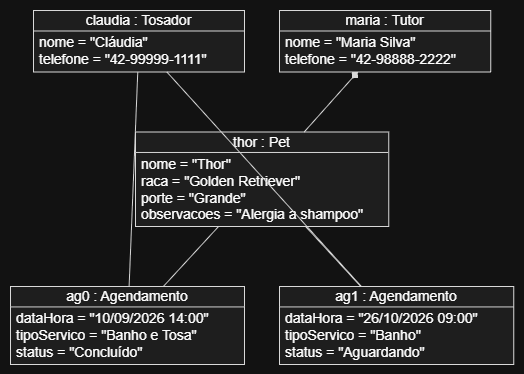

The diagram above was exported from draw.io. Its source (the exported page's mxGraphModel, read from the mxfile embedded in the PNG):
<mxGraphModel dx="691" dy="794" grid="0" gridSize="10" guides="1" tooltips="1" connect="1" arrows="1" fold="1" page="0" pageScale="1" pageWidth="827" pageHeight="1169" math="0" shadow="0">
  <root>
    <mxCell id="0" />
    <mxCell id="1" parent="0" />
    <UserObject label="" plantUmlData="{&#10;  &quot;data&quot;: &quot;@startuml\nobject \&quot;claudia : Tosador\&quot; as claudia {\n  nome = \&quot;Cláudia\&quot;\n  telefone = \&quot;42-99999-1111\&quot;\n}\n\nobject \&quot;maria : Tutor\&quot; as maria {\n  nome = \&quot;Maria Silva\&quot;\n  telefone = \&quot;42-98888-2222\&quot;\n}\n\nobject \&quot;thor : Pet\&quot; as thor {\n  nome = \&quot;Thor\&quot;\n  raca = \&quot;Golden Retriever\&quot;\n  porte = \&quot;Grande\&quot;\n  observacoes = \&quot;Alergia a shampoo\&quot;\n}\n\nobject \&quot;ag0 : Agendamento\&quot; as ag0 {\n  dataHora = \&quot;10/09/2026 14:00\&quot;\n  tipoServico = \&quot;Banho e Tosa\&quot;\n  status = \&quot;Concluído\&quot;\n}\n\nobject \&quot;ag1 : Agendamento\&quot; as ag1 {\n  dataHora = \&quot;26/10/2026 09:00\&quot;\n  tipoServico = \&quot;Banho\&quot;\n  status = \&quot;Aguardando\&quot;\n}\n\nmaria *-- thor\nclaudia -- ag0\nclaudia -- ag1\nthor -- ag0\nthor -- ag1\n@enduml&quot;,&#10;  &quot;config&quot;: null&#10;}" id="L131XRf0pnfL3chpfCg8-1">
      <mxCell connectable="0" parent="1" style="group;transparentBounds=1;editIcon=1;lockedGroup=0;groupPadding=10;" vertex="1">
        <mxGeometry as="geometry" />
      </mxCell>
    </UserObject>
    <UserObject label="claudia : Tosador" plantUmlId="obj_0" plantUmlBaseStyle="swimlane;collapsible=0;startSize=20.49;rounded=0;whiteSpace=wrap;fontStyle=0;fontSize=14;align=center;fillColor=#F1F1F1;swimlaneFillColor=#F1F1F1;strokeColor=#181818;" plantUmlBaseValue="claudia : Tosador" id="L131XRf0pnfL3chpfCg8-2">
      <mxCell parent="L131XRf0pnfL3chpfCg8-1" style="swimlane;collapsible=0;startSize=20.49;rounded=0;whiteSpace=wrap;fontStyle=0;fontSize=14;align=center;fillColor=#F1F1F1;swimlaneFillColor=#F1F1F1;strokeColor=#181818;" vertex="1">
        <mxGeometry height="61.47" width="211.14419999999993" x="52.934300000000036" y="30" as="geometry" />
      </mxCell>
    </UserObject>
    <UserObject label="nome = &quot;Cláudia&quot;&#10;telefone = &quot;42-99999-1111&quot;" plantUmlId="oattr_1" plantUmlBaseStyle="text;align=left;verticalAlign=top;spacingLeft=4;spacingTop=-3;whiteSpace=wrap;fontSize=14;fillColor=none;strokeColor=none;" plantUmlBaseValue="nome = &quot;Cláudia&quot;&#10;telefone = &quot;42-99999-1111&quot;" id="L131XRf0pnfL3chpfCg8-3">
      <mxCell parent="L131XRf0pnfL3chpfCg8-2" style="text;align=left;verticalAlign=top;spacingLeft=4;spacingTop=-3;whiteSpace=wrap;fontSize=14;fillColor=none;strokeColor=none;" vertex="1">
        <mxGeometry height="40.980000000000004" width="211.14419999999993" y="20.49" as="geometry" />
      </mxCell>
    </UserObject>
    <UserObject label="maria : Tutor" plantUmlId="obj_2" plantUmlBaseStyle="swimlane;collapsible=0;startSize=20.49;rounded=0;whiteSpace=wrap;fontStyle=0;fontSize=14;align=center;fillColor=#F1F1F1;swimlaneFillColor=#F1F1F1;strokeColor=#181818;" plantUmlBaseValue="maria : Tutor" id="L131XRf0pnfL3chpfCg8-4">
      <mxCell parent="L131XRf0pnfL3chpfCg8-1" style="swimlane;collapsible=0;startSize=20.49;rounded=0;whiteSpace=wrap;fontStyle=0;fontSize=14;align=center;fillColor=#F1F1F1;swimlaneFillColor=#F1F1F1;strokeColor=#181818;" vertex="1">
        <mxGeometry height="61.47" width="211.14419999999993" x="299.07849999999996" y="30" as="geometry" />
      </mxCell>
    </UserObject>
    <UserObject label="nome = &quot;Maria Silva&quot;&#10;telefone = &quot;42-98888-2222&quot;" plantUmlId="oattr_3" plantUmlBaseStyle="text;align=left;verticalAlign=top;spacingLeft=4;spacingTop=-3;whiteSpace=wrap;fontSize=14;fillColor=none;strokeColor=none;" plantUmlBaseValue="nome = &quot;Maria Silva&quot;&#10;telefone = &quot;42-98888-2222&quot;" id="L131XRf0pnfL3chpfCg8-5">
      <mxCell parent="L131XRf0pnfL3chpfCg8-4" style="text;align=left;verticalAlign=top;spacingLeft=4;spacingTop=-3;whiteSpace=wrap;fontSize=14;fillColor=none;strokeColor=none;" vertex="1">
        <mxGeometry height="40.980000000000004" width="211.14419999999993" y="20.49" as="geometry" />
      </mxCell>
    </UserObject>
    <UserObject label="thor : Pet" plantUmlId="obj_4" plantUmlBaseStyle="swimlane;collapsible=0;startSize=20.49;rounded=0;whiteSpace=wrap;fontStyle=0;fontSize=14;align=center;fillColor=#F1F1F1;swimlaneFillColor=#F1F1F1;strokeColor=#181818;" plantUmlBaseValue="thor : Pet" id="L131XRf0pnfL3chpfCg8-6">
      <mxCell parent="L131XRf0pnfL3chpfCg8-1" style="swimlane;collapsible=0;startSize=20.49;rounded=0;whiteSpace=wrap;fontStyle=0;fontSize=14;align=center;fillColor=#F1F1F1;swimlaneFillColor=#F1F1F1;strokeColor=#181818;" vertex="1">
        <mxGeometry height="94.44999999999999" width="253.1785" x="154.98924999999997" y="151.47" as="geometry" />
      </mxCell>
    </UserObject>
    <UserObject label="nome = &quot;Thor&quot;&#10;raca = &quot;Golden Retriever&quot;&#10;porte = &quot;Grande&quot;&#10;observacoes = &quot;Alergia a shampoo&quot;" plantUmlId="oattr_5" plantUmlBaseStyle="text;align=left;verticalAlign=top;spacingLeft=4;spacingTop=-3;whiteSpace=wrap;fontSize=14;fillColor=none;strokeColor=none;" plantUmlBaseValue="nome = &quot;Thor&quot;&#10;raca = &quot;Golden Retriever&quot;&#10;porte = &quot;Grande&quot;&#10;observacoes = &quot;Alergia a shampoo&quot;" id="L131XRf0pnfL3chpfCg8-7">
      <mxCell parent="L131XRf0pnfL3chpfCg8-6" style="text;align=left;verticalAlign=top;spacingLeft=4;spacingTop=-3;whiteSpace=wrap;fontSize=14;fillColor=none;strokeColor=none;" vertex="1">
        <mxGeometry height="73.96" width="253.1785" y="20.49" as="geometry" />
      </mxCell>
    </UserObject>
    <UserObject label="ag0 : Agendamento" plantUmlId="obj_6" plantUmlBaseStyle="swimlane;collapsible=0;startSize=20.49;rounded=0;whiteSpace=wrap;fontStyle=0;fontSize=14;align=center;fillColor=#F1F1F1;swimlaneFillColor=#F1F1F1;strokeColor=#181818;" plantUmlBaseValue="ag0 : Agendamento" id="L131XRf0pnfL3chpfCg8-8">
      <mxCell parent="L131XRf0pnfL3chpfCg8-1" style="swimlane;collapsible=0;startSize=20.49;rounded=0;whiteSpace=wrap;fontStyle=0;fontSize=14;align=center;fillColor=#F1F1F1;swimlaneFillColor=#F1F1F1;strokeColor=#181818;" vertex="1">
        <mxGeometry height="77.96" width="234.07849999999993" x="30" y="305.91999999999996" as="geometry" />
      </mxCell>
    </UserObject>
    <UserObject label="dataHora = &quot;10/09/2026 14:00&quot;&#10;tipoServico = &quot;Banho e Tosa&quot;&#10;status = &quot;Concluído&quot;" plantUmlId="oattr_7" plantUmlBaseStyle="text;align=left;verticalAlign=top;spacingLeft=4;spacingTop=-3;whiteSpace=wrap;fontSize=14;fillColor=none;strokeColor=none;" plantUmlBaseValue="dataHora = &quot;10/09/2026 14:00&quot;&#10;tipoServico = &quot;Banho e Tosa&quot;&#10;status = &quot;Concluído&quot;" id="L131XRf0pnfL3chpfCg8-9">
      <mxCell parent="L131XRf0pnfL3chpfCg8-8" style="text;align=left;verticalAlign=top;spacingLeft=4;spacingTop=-3;whiteSpace=wrap;fontSize=14;fillColor=none;strokeColor=none;" vertex="1">
        <mxGeometry height="57.47" width="234.07849999999993" y="20.49" as="geometry" />
      </mxCell>
    </UserObject>
    <UserObject label="ag1 : Agendamento" plantUmlId="obj_8" plantUmlBaseStyle="swimlane;collapsible=0;startSize=20.49;rounded=0;whiteSpace=wrap;fontStyle=0;fontSize=14;align=center;fillColor=#F1F1F1;swimlaneFillColor=#F1F1F1;strokeColor=#181818;" plantUmlBaseValue="ag1 : Agendamento" id="L131XRf0pnfL3chpfCg8-10">
      <mxCell parent="L131XRf0pnfL3chpfCg8-1" style="swimlane;collapsible=0;startSize=20.49;rounded=0;whiteSpace=wrap;fontStyle=0;fontSize=14;align=center;fillColor=#F1F1F1;swimlaneFillColor=#F1F1F1;strokeColor=#181818;" vertex="1">
        <mxGeometry height="77.96" width="234.07849999999993" x="299.07849999999996" y="305.91999999999996" as="geometry" />
      </mxCell>
    </UserObject>
    <UserObject label="dataHora = &quot;26/10/2026 09:00&quot;&#10;tipoServico = &quot;Banho&quot;&#10;status = &quot;Aguardando&quot;" plantUmlId="oattr_9" plantUmlBaseStyle="text;align=left;verticalAlign=top;spacingLeft=4;spacingTop=-3;whiteSpace=wrap;fontSize=14;fillColor=none;strokeColor=none;" plantUmlBaseValue="dataHora = &quot;26/10/2026 09:00&quot;&#10;tipoServico = &quot;Banho&quot;&#10;status = &quot;Aguardando&quot;" id="L131XRf0pnfL3chpfCg8-11">
      <mxCell parent="L131XRf0pnfL3chpfCg8-10" style="text;align=left;verticalAlign=top;spacingLeft=4;spacingTop=-3;whiteSpace=wrap;fontSize=14;fillColor=none;strokeColor=none;" vertex="1">
        <mxGeometry height="57.47" width="234.07849999999993" y="20.49" as="geometry" />
      </mxCell>
    </UserObject>
    <UserObject label="" plantUmlId="l_10" plantUmlBaseStyle="startArrow=diamond;startFill=1;endArrow=none;strokeColor=#181818;fontColor=#000000;fontSize=13;html=1;rounded=0;curved=0;startSize=6;sourcePerimeterSpacing=0;targetPerimeterSpacing=0;" plantUmlBaseValue="" id="L131XRf0pnfL3chpfCg8-12">
      <mxCell edge="1" parent="L131XRf0pnfL3chpfCg8-1" source="L131XRf0pnfL3chpfCg8-4" style="startArrow=diamond;startFill=1;endArrow=none;strokeColor=#181818;fontColor=#000000;fontSize=13;html=1;rounded=0;curved=0;startSize=6;sourcePerimeterSpacing=0;targetPerimeterSpacing=0;" target="L131XRf0pnfL3chpfCg8-6">
        <mxGeometry relative="1" as="geometry" />
      </mxCell>
    </UserObject>
    <UserObject label="" plantUmlId="l_11" plantUmlBaseStyle="endArrow=none;strokeColor=#181818;fontColor=#000000;fontSize=13;html=1;rounded=0;curved=0;endSize=6;sourcePerimeterSpacing=0;targetPerimeterSpacing=0;" plantUmlBaseValue="" id="L131XRf0pnfL3chpfCg8-13">
      <mxCell edge="1" parent="L131XRf0pnfL3chpfCg8-1" source="L131XRf0pnfL3chpfCg8-2" style="endArrow=none;strokeColor=#181818;fontColor=#000000;fontSize=13;html=1;rounded=0;curved=0;endSize=6;sourcePerimeterSpacing=0;targetPerimeterSpacing=0;" target="L131XRf0pnfL3chpfCg8-8">
        <mxGeometry relative="1" as="geometry" />
      </mxCell>
    </UserObject>
    <UserObject label="" plantUmlId="l_12" plantUmlBaseStyle="endArrow=none;strokeColor=#181818;fontColor=#000000;fontSize=13;html=1;rounded=0;curved=0;endSize=6;sourcePerimeterSpacing=0;targetPerimeterSpacing=0;" plantUmlBaseValue="" id="L131XRf0pnfL3chpfCg8-14">
      <mxCell edge="1" parent="L131XRf0pnfL3chpfCg8-1" source="L131XRf0pnfL3chpfCg8-2" style="endArrow=none;strokeColor=#181818;fontColor=#000000;fontSize=13;html=1;rounded=0;curved=0;endSize=6;sourcePerimeterSpacing=0;targetPerimeterSpacing=0;" target="L131XRf0pnfL3chpfCg8-10">
        <mxGeometry relative="1" as="geometry" />
      </mxCell>
    </UserObject>
    <UserObject label="" plantUmlId="l_13" plantUmlBaseStyle="endArrow=none;strokeColor=#181818;fontColor=#000000;fontSize=13;html=1;rounded=0;curved=0;endSize=6;sourcePerimeterSpacing=0;targetPerimeterSpacing=0;" plantUmlBaseValue="" id="L131XRf0pnfL3chpfCg8-15">
      <mxCell edge="1" parent="L131XRf0pnfL3chpfCg8-1" source="L131XRf0pnfL3chpfCg8-6" style="endArrow=none;strokeColor=#181818;fontColor=#000000;fontSize=13;html=1;rounded=0;curved=0;endSize=6;sourcePerimeterSpacing=0;targetPerimeterSpacing=0;" target="L131XRf0pnfL3chpfCg8-8">
        <mxGeometry relative="1" as="geometry" />
      </mxCell>
    </UserObject>
    <UserObject label="" plantUmlId="l_14" plantUmlBaseStyle="endArrow=none;strokeColor=#181818;fontColor=#000000;fontSize=13;html=1;rounded=0;curved=0;endSize=6;sourcePerimeterSpacing=0;targetPerimeterSpacing=0;" plantUmlBaseValue="" id="L131XRf0pnfL3chpfCg8-16">
      <mxCell edge="1" parent="L131XRf0pnfL3chpfCg8-1" source="L131XRf0pnfL3chpfCg8-6" style="endArrow=none;strokeColor=#181818;fontColor=#000000;fontSize=13;html=1;rounded=0;curved=0;endSize=6;sourcePerimeterSpacing=0;targetPerimeterSpacing=0;" target="L131XRf0pnfL3chpfCg8-10">
        <mxGeometry relative="1" as="geometry" />
      </mxCell>
    </UserObject>
  </root>
</mxGraphModel>